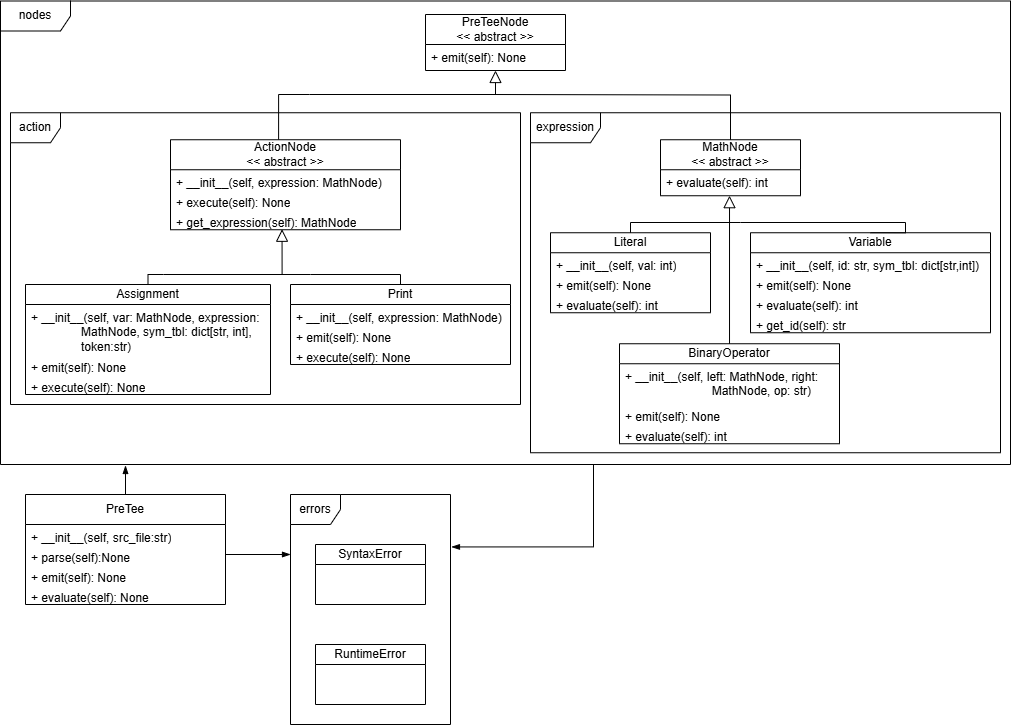

The diagram above was exported from draw.io. Its source (the exported page's mxGraphModel, read from the mxfile embedded in the PNG):
<mxGraphModel dx="1861" dy="476" grid="1" gridSize="10" guides="1" tooltips="1" connect="1" arrows="1" fold="1" page="1" pageScale="1" pageWidth="827" pageHeight="1169" math="0" shadow="0">
  <root>
    <mxCell id="WIyWlLk6GJQsqaUBKTNV-0" />
    <mxCell id="WIyWlLk6GJQsqaUBKTNV-1" parent="WIyWlLk6GJQsqaUBKTNV-0" />
    <mxCell id="AuWru3nFJ3kx2GfxdNRA-0" value="PreTeeNode&lt;div&gt;&amp;lt;&amp;lt; abstract &amp;gt;&amp;gt;&lt;/div&gt;" style="swimlane;fontStyle=0;childLayout=stackLayout;horizontal=1;startSize=30;fillColor=none;horizontalStack=0;resizeParent=1;resizeParentMax=0;resizeLast=0;collapsible=1;marginBottom=0;whiteSpace=wrap;html=1;" parent="WIyWlLk6GJQsqaUBKTNV-1" vertex="1">
      <mxGeometry x="-245" y="40" width="140" height="56" as="geometry" />
    </mxCell>
    <mxCell id="AuWru3nFJ3kx2GfxdNRA-1" value="+ emit(self): None" style="text;strokeColor=none;fillColor=none;align=left;verticalAlign=top;spacingLeft=4;spacingRight=4;overflow=hidden;rotatable=0;points=[[0,0.5],[1,0.5]];portConstraint=eastwest;whiteSpace=wrap;html=1;" parent="AuWru3nFJ3kx2GfxdNRA-0" vertex="1">
      <mxGeometry y="30" width="140" height="26" as="geometry" />
    </mxCell>
    <mxCell id="AuWru3nFJ3kx2GfxdNRA-4" value="ActionNode&lt;div&gt;&amp;lt;&amp;lt; abstract &amp;gt;&amp;gt;&lt;/div&gt;" style="swimlane;fontStyle=0;childLayout=stackLayout;horizontal=1;startSize=30;fillColor=none;horizontalStack=0;resizeParent=1;resizeParentMax=0;resizeLast=0;collapsible=1;marginBottom=0;whiteSpace=wrap;html=1;" parent="WIyWlLk6GJQsqaUBKTNV-1" vertex="1">
      <mxGeometry x="-500" y="165.25" width="230" height="90" as="geometry" />
    </mxCell>
    <mxCell id="AuWru3nFJ3kx2GfxdNRA-5" value="+ __init__&lt;span style=&quot;background-color: transparent; color: light-dark(rgb(0, 0, 0), rgb(255, 255, 255));&quot;&gt;(self, expression: MathNode)&lt;/span&gt;" style="text;strokeColor=none;fillColor=none;align=left;verticalAlign=top;spacingLeft=4;spacingRight=4;overflow=hidden;rotatable=0;points=[[0,0.5],[1,0.5]];portConstraint=eastwest;whiteSpace=wrap;html=1;" parent="AuWru3nFJ3kx2GfxdNRA-4" vertex="1">
      <mxGeometry y="30" width="230" height="20" as="geometry" />
    </mxCell>
    <mxCell id="AuWru3nFJ3kx2GfxdNRA-8" value="+ execute&lt;span style=&quot;background-color: transparent; color: light-dark(rgb(0, 0, 0), rgb(255, 255, 255));&quot;&gt;(self): None&lt;/span&gt;" style="text;strokeColor=none;fillColor=none;align=left;verticalAlign=top;spacingLeft=4;spacingRight=4;overflow=hidden;rotatable=0;points=[[0,0.5],[1,0.5]];portConstraint=eastwest;whiteSpace=wrap;html=1;" parent="AuWru3nFJ3kx2GfxdNRA-4" vertex="1">
      <mxGeometry y="50" width="230" height="20" as="geometry" />
    </mxCell>
    <mxCell id="AuWru3nFJ3kx2GfxdNRA-9" value="+ get_expression&lt;span style=&quot;background-color: transparent; color: light-dark(rgb(0, 0, 0), rgb(255, 255, 255));&quot;&gt;(self): MathNode&lt;/span&gt;" style="text;strokeColor=none;fillColor=none;align=left;verticalAlign=top;spacingLeft=4;spacingRight=4;overflow=hidden;rotatable=0;points=[[0,0.5],[1,0.5]];portConstraint=eastwest;whiteSpace=wrap;html=1;" parent="AuWru3nFJ3kx2GfxdNRA-4" vertex="1">
      <mxGeometry y="70" width="230" height="20" as="geometry" />
    </mxCell>
    <mxCell id="AuWru3nFJ3kx2GfxdNRA-6" value="MathNode&lt;div&gt;&amp;lt;&amp;lt; abstract &amp;gt;&amp;gt;&lt;/div&gt;" style="swimlane;fontStyle=0;childLayout=stackLayout;horizontal=1;startSize=30;fillColor=none;horizontalStack=0;resizeParent=1;resizeParentMax=0;resizeLast=0;collapsible=1;marginBottom=0;whiteSpace=wrap;html=1;" parent="WIyWlLk6GJQsqaUBKTNV-1" vertex="1">
      <mxGeometry x="-10" y="165.25" width="140" height="56" as="geometry" />
    </mxCell>
    <mxCell id="AuWru3nFJ3kx2GfxdNRA-7" value="+ evaluate&lt;span style=&quot;background-color: transparent; color: light-dark(rgb(0, 0, 0), rgb(255, 255, 255));&quot;&gt;(self): int&lt;/span&gt;" style="text;strokeColor=none;fillColor=none;align=left;verticalAlign=top;spacingLeft=4;spacingRight=4;overflow=hidden;rotatable=0;points=[[0,0.5],[1,0.5]];portConstraint=eastwest;whiteSpace=wrap;html=1;" parent="AuWru3nFJ3kx2GfxdNRA-6" vertex="1">
      <mxGeometry y="30" width="140" height="26" as="geometry" />
    </mxCell>
    <mxCell id="AuWru3nFJ3kx2GfxdNRA-10" value="Assignment" style="swimlane;fontStyle=0;childLayout=stackLayout;horizontal=1;startSize=20;fillColor=none;horizontalStack=0;resizeParent=1;resizeParentMax=0;resizeLast=0;collapsible=1;marginBottom=0;whiteSpace=wrap;html=1;" parent="WIyWlLk6GJQsqaUBKTNV-1" vertex="1">
      <mxGeometry x="-645" y="310" width="245" height="110" as="geometry" />
    </mxCell>
    <mxCell id="AuWru3nFJ3kx2GfxdNRA-11" value="+ __init__&lt;span style=&quot;background-color: transparent; color: light-dark(rgb(0, 0, 0), rgb(255, 255, 255));&quot;&gt;(self, var: MathNode, expression:&amp;nbsp; &amp;nbsp; &amp;nbsp; &amp;nbsp; &amp;nbsp; &amp;nbsp; &amp;nbsp; &amp;nbsp; &amp;nbsp;MathNode,&amp;nbsp;&lt;/span&gt;&lt;span style=&quot;background-color: transparent; color: light-dark(rgb(0, 0, 0), rgb(255, 255, 255));&quot;&gt;sym_tbl: dict[str, int],&amp;nbsp; &amp;nbsp; &amp;nbsp; &amp;nbsp; &amp;nbsp; &amp;nbsp; &amp;nbsp; &amp;nbsp; &amp;nbsp; &amp;nbsp;token:str)&lt;/span&gt;" style="text;strokeColor=none;fillColor=none;align=left;verticalAlign=top;spacingLeft=4;spacingRight=4;overflow=hidden;rotatable=0;points=[[0,0.5],[1,0.5]];portConstraint=eastwest;whiteSpace=wrap;html=1;" parent="AuWru3nFJ3kx2GfxdNRA-10" vertex="1">
      <mxGeometry y="20" width="245" height="50" as="geometry" />
    </mxCell>
    <mxCell id="AuWru3nFJ3kx2GfxdNRA-12" value="+ emit&lt;span style=&quot;background-color: transparent; color: light-dark(rgb(0, 0, 0), rgb(255, 255, 255));&quot;&gt;(self): None&lt;/span&gt;" style="text;strokeColor=none;fillColor=none;align=left;verticalAlign=top;spacingLeft=4;spacingRight=4;overflow=hidden;rotatable=0;points=[[0,0.5],[1,0.5]];portConstraint=eastwest;whiteSpace=wrap;html=1;" parent="AuWru3nFJ3kx2GfxdNRA-10" vertex="1">
      <mxGeometry y="70" width="245" height="20" as="geometry" />
    </mxCell>
    <mxCell id="AuWru3nFJ3kx2GfxdNRA-13" value="+ execute&lt;span style=&quot;background-color: transparent; color: light-dark(rgb(0, 0, 0), rgb(255, 255, 255));&quot;&gt;(self): None&lt;/span&gt;" style="text;strokeColor=none;fillColor=none;align=left;verticalAlign=top;spacingLeft=4;spacingRight=4;overflow=hidden;rotatable=0;points=[[0,0.5],[1,0.5]];portConstraint=eastwest;whiteSpace=wrap;html=1;" parent="AuWru3nFJ3kx2GfxdNRA-10" vertex="1">
      <mxGeometry y="90" width="245" height="20" as="geometry" />
    </mxCell>
    <mxCell id="AuWru3nFJ3kx2GfxdNRA-15" value="Print" style="swimlane;fontStyle=0;childLayout=stackLayout;horizontal=1;startSize=20;fillColor=none;horizontalStack=0;resizeParent=1;resizeParentMax=0;resizeLast=0;collapsible=1;marginBottom=0;whiteSpace=wrap;html=1;" parent="WIyWlLk6GJQsqaUBKTNV-1" vertex="1">
      <mxGeometry x="-380" y="310" width="220" height="80" as="geometry" />
    </mxCell>
    <mxCell id="AuWru3nFJ3kx2GfxdNRA-16" value="+ __init__&lt;span style=&quot;background-color: transparent; color: light-dark(rgb(0, 0, 0), rgb(255, 255, 255));&quot;&gt;(self, expression: MathNode)&lt;/span&gt;" style="text;strokeColor=none;fillColor=none;align=left;verticalAlign=top;spacingLeft=4;spacingRight=4;overflow=hidden;rotatable=0;points=[[0,0.5],[1,0.5]];portConstraint=eastwest;whiteSpace=wrap;html=1;" parent="AuWru3nFJ3kx2GfxdNRA-15" vertex="1">
      <mxGeometry y="20" width="220" height="20" as="geometry" />
    </mxCell>
    <mxCell id="AuWru3nFJ3kx2GfxdNRA-17" value="+ emit&lt;span style=&quot;background-color: transparent; color: light-dark(rgb(0, 0, 0), rgb(255, 255, 255));&quot;&gt;(self): None&lt;/span&gt;" style="text;strokeColor=none;fillColor=none;align=left;verticalAlign=top;spacingLeft=4;spacingRight=4;overflow=hidden;rotatable=0;points=[[0,0.5],[1,0.5]];portConstraint=eastwest;whiteSpace=wrap;html=1;" parent="AuWru3nFJ3kx2GfxdNRA-15" vertex="1">
      <mxGeometry y="40" width="220" height="20" as="geometry" />
    </mxCell>
    <mxCell id="AuWru3nFJ3kx2GfxdNRA-18" value="+ execute&lt;span style=&quot;background-color: transparent; color: light-dark(rgb(0, 0, 0), rgb(255, 255, 255));&quot;&gt;(self): None&lt;/span&gt;" style="text;strokeColor=none;fillColor=none;align=left;verticalAlign=top;spacingLeft=4;spacingRight=4;overflow=hidden;rotatable=0;points=[[0,0.5],[1,0.5]];portConstraint=eastwest;whiteSpace=wrap;html=1;" parent="AuWru3nFJ3kx2GfxdNRA-15" vertex="1">
      <mxGeometry y="60" width="220" height="20" as="geometry" />
    </mxCell>
    <mxCell id="AuWru3nFJ3kx2GfxdNRA-19" value="Literal" style="swimlane;fontStyle=0;childLayout=stackLayout;horizontal=1;startSize=20;fillColor=none;horizontalStack=0;resizeParent=1;resizeParentMax=0;resizeLast=0;collapsible=1;marginBottom=0;whiteSpace=wrap;html=1;" parent="WIyWlLk6GJQsqaUBKTNV-1" vertex="1">
      <mxGeometry x="-120" y="258.25" width="160" height="80" as="geometry" />
    </mxCell>
    <mxCell id="AuWru3nFJ3kx2GfxdNRA-20" value="+ __init__&lt;span style=&quot;background-color: transparent; color: light-dark(rgb(0, 0, 0), rgb(255, 255, 255));&quot;&gt;(self, val: int)&lt;/span&gt;" style="text;strokeColor=none;fillColor=none;align=left;verticalAlign=top;spacingLeft=4;spacingRight=4;overflow=hidden;rotatable=0;points=[[0,0.5],[1,0.5]];portConstraint=eastwest;whiteSpace=wrap;html=1;" parent="AuWru3nFJ3kx2GfxdNRA-19" vertex="1">
      <mxGeometry y="20" width="160" height="20" as="geometry" />
    </mxCell>
    <mxCell id="AuWru3nFJ3kx2GfxdNRA-21" value="+ emit&lt;span style=&quot;background-color: transparent; color: light-dark(rgb(0, 0, 0), rgb(255, 255, 255));&quot;&gt;(self): None&lt;/span&gt;" style="text;strokeColor=none;fillColor=none;align=left;verticalAlign=top;spacingLeft=4;spacingRight=4;overflow=hidden;rotatable=0;points=[[0,0.5],[1,0.5]];portConstraint=eastwest;whiteSpace=wrap;html=1;" parent="AuWru3nFJ3kx2GfxdNRA-19" vertex="1">
      <mxGeometry y="40" width="160" height="20" as="geometry" />
    </mxCell>
    <mxCell id="AuWru3nFJ3kx2GfxdNRA-22" value="+ evaluate&lt;span style=&quot;background-color: transparent; color: light-dark(rgb(0, 0, 0), rgb(255, 255, 255));&quot;&gt;(self): int&lt;/span&gt;" style="text;strokeColor=none;fillColor=none;align=left;verticalAlign=top;spacingLeft=4;spacingRight=4;overflow=hidden;rotatable=0;points=[[0,0.5],[1,0.5]];portConstraint=eastwest;whiteSpace=wrap;html=1;" parent="AuWru3nFJ3kx2GfxdNRA-19" vertex="1">
      <mxGeometry y="60" width="160" height="20" as="geometry" />
    </mxCell>
    <mxCell id="AuWru3nFJ3kx2GfxdNRA-23" value="Variable" style="swimlane;fontStyle=0;childLayout=stackLayout;horizontal=1;startSize=20;fillColor=none;horizontalStack=0;resizeParent=1;resizeParentMax=0;resizeLast=0;collapsible=1;marginBottom=0;whiteSpace=wrap;html=1;" parent="WIyWlLk6GJQsqaUBKTNV-1" vertex="1">
      <mxGeometry x="80" y="258.25" width="240" height="100" as="geometry" />
    </mxCell>
    <mxCell id="AuWru3nFJ3kx2GfxdNRA-24" value="+ __init__&lt;span style=&quot;background-color: transparent; color: light-dark(rgb(0, 0, 0), rgb(255, 255, 255));&quot;&gt;(self, id: str, sym_tbl: dict[str,int])&lt;/span&gt;" style="text;strokeColor=none;fillColor=none;align=left;verticalAlign=top;spacingLeft=4;spacingRight=4;overflow=hidden;rotatable=0;points=[[0,0.5],[1,0.5]];portConstraint=eastwest;whiteSpace=wrap;html=1;" parent="AuWru3nFJ3kx2GfxdNRA-23" vertex="1">
      <mxGeometry y="20" width="240" height="20" as="geometry" />
    </mxCell>
    <mxCell id="AuWru3nFJ3kx2GfxdNRA-25" value="+ emit&lt;span style=&quot;background-color: transparent; color: light-dark(rgb(0, 0, 0), rgb(255, 255, 255));&quot;&gt;(self): None&lt;/span&gt;" style="text;strokeColor=none;fillColor=none;align=left;verticalAlign=top;spacingLeft=4;spacingRight=4;overflow=hidden;rotatable=0;points=[[0,0.5],[1,0.5]];portConstraint=eastwest;whiteSpace=wrap;html=1;" parent="AuWru3nFJ3kx2GfxdNRA-23" vertex="1">
      <mxGeometry y="40" width="240" height="20" as="geometry" />
    </mxCell>
    <mxCell id="AuWru3nFJ3kx2GfxdNRA-26" value="+ evaluate&lt;span style=&quot;background-color: transparent; color: light-dark(rgb(0, 0, 0), rgb(255, 255, 255));&quot;&gt;(self): int&lt;/span&gt;" style="text;strokeColor=none;fillColor=none;align=left;verticalAlign=top;spacingLeft=4;spacingRight=4;overflow=hidden;rotatable=0;points=[[0,0.5],[1,0.5]];portConstraint=eastwest;whiteSpace=wrap;html=1;" parent="AuWru3nFJ3kx2GfxdNRA-23" vertex="1">
      <mxGeometry y="60" width="240" height="20" as="geometry" />
    </mxCell>
    <mxCell id="AuWru3nFJ3kx2GfxdNRA-27" value="+ get_id&lt;span style=&quot;background-color: transparent; color: light-dark(rgb(0, 0, 0), rgb(255, 255, 255));&quot;&gt;(self): str&lt;/span&gt;" style="text;strokeColor=none;fillColor=none;align=left;verticalAlign=top;spacingLeft=4;spacingRight=4;overflow=hidden;rotatable=0;points=[[0,0.5],[1,0.5]];portConstraint=eastwest;whiteSpace=wrap;html=1;" parent="AuWru3nFJ3kx2GfxdNRA-23" vertex="1">
      <mxGeometry y="80" width="240" height="20" as="geometry" />
    </mxCell>
    <mxCell id="AuWru3nFJ3kx2GfxdNRA-61" value="" style="edgeStyle=orthogonalEdgeStyle;rounded=0;orthogonalLoop=1;jettySize=auto;html=1;entryX=0.493;entryY=0.997;entryDx=0;entryDy=0;entryPerimeter=0;endArrow=block;endFill=0;endSize=10;" parent="WIyWlLk6GJQsqaUBKTNV-1" source="AuWru3nFJ3kx2GfxdNRA-28" target="AuWru3nFJ3kx2GfxdNRA-7" edge="1">
      <mxGeometry relative="1" as="geometry" />
    </mxCell>
    <mxCell id="AuWru3nFJ3kx2GfxdNRA-28" value="BinaryOperator" style="swimlane;fontStyle=0;childLayout=stackLayout;horizontal=1;startSize=20;fillColor=none;horizontalStack=0;resizeParent=1;resizeParentMax=0;resizeLast=0;collapsible=1;marginBottom=0;whiteSpace=wrap;html=1;" parent="WIyWlLk6GJQsqaUBKTNV-1" vertex="1">
      <mxGeometry x="-51" y="369.25" width="220" height="100" as="geometry" />
    </mxCell>
    <mxCell id="AuWru3nFJ3kx2GfxdNRA-29" value="+ __init__&lt;span style=&quot;background-color: transparent; color: light-dark(rgb(0, 0, 0), rgb(255, 255, 255));&quot;&gt;(self, left: MathNode, right:&amp;nbsp; &amp;nbsp; &amp;nbsp; &amp;nbsp; &amp;nbsp; &amp;nbsp; &amp;nbsp; &amp;nbsp; &amp;nbsp; &amp;nbsp; &amp;nbsp; &amp;nbsp; &amp;nbsp; &amp;nbsp; &amp;nbsp; &amp;nbsp; MathNode, op: str)&lt;/span&gt;" style="text;strokeColor=none;fillColor=none;align=left;verticalAlign=top;spacingLeft=4;spacingRight=4;overflow=hidden;rotatable=0;points=[[0,0.5],[1,0.5]];portConstraint=eastwest;whiteSpace=wrap;html=1;" parent="AuWru3nFJ3kx2GfxdNRA-28" vertex="1">
      <mxGeometry y="20" width="220" height="40" as="geometry" />
    </mxCell>
    <mxCell id="AuWru3nFJ3kx2GfxdNRA-30" value="+ emit&lt;span style=&quot;background-color: transparent; color: light-dark(rgb(0, 0, 0), rgb(255, 255, 255));&quot;&gt;(self): None&lt;/span&gt;" style="text;strokeColor=none;fillColor=none;align=left;verticalAlign=top;spacingLeft=4;spacingRight=4;overflow=hidden;rotatable=0;points=[[0,0.5],[1,0.5]];portConstraint=eastwest;whiteSpace=wrap;html=1;" parent="AuWru3nFJ3kx2GfxdNRA-28" vertex="1">
      <mxGeometry y="60" width="220" height="20" as="geometry" />
    </mxCell>
    <mxCell id="AuWru3nFJ3kx2GfxdNRA-31" value="+ evaluate&lt;span style=&quot;background-color: transparent; color: light-dark(rgb(0, 0, 0), rgb(255, 255, 255));&quot;&gt;(self): int&lt;/span&gt;" style="text;strokeColor=none;fillColor=none;align=left;verticalAlign=top;spacingLeft=4;spacingRight=4;overflow=hidden;rotatable=0;points=[[0,0.5],[1,0.5]];portConstraint=eastwest;whiteSpace=wrap;html=1;" parent="AuWru3nFJ3kx2GfxdNRA-28" vertex="1">
      <mxGeometry y="80" width="220" height="20" as="geometry" />
    </mxCell>
    <mxCell id="AuWru3nFJ3kx2GfxdNRA-34" value="nodes" style="shape=umlFrame;whiteSpace=wrap;html=1;pointerEvents=0;width=70;height=30;" parent="WIyWlLk6GJQsqaUBKTNV-1" vertex="1">
      <mxGeometry x="-670" y="26.5" width="1010" height="463.5" as="geometry" />
    </mxCell>
    <mxCell id="AuWru3nFJ3kx2GfxdNRA-35" value="action" style="shape=umlFrame;whiteSpace=wrap;html=1;pointerEvents=0;width=50;height=30;" parent="WIyWlLk6GJQsqaUBKTNV-1" vertex="1">
      <mxGeometry x="-660" y="138.25" width="510" height="291.75" as="geometry" />
    </mxCell>
    <mxCell id="AuWru3nFJ3kx2GfxdNRA-36" value="expression" style="shape=umlFrame;whiteSpace=wrap;html=1;pointerEvents=0;width=70;height=30;" parent="WIyWlLk6GJQsqaUBKTNV-1" vertex="1">
      <mxGeometry x="-140" y="138.25" width="470" height="340" as="geometry" />
    </mxCell>
    <mxCell id="AuWru3nFJ3kx2GfxdNRA-37" value="Pre&lt;span style=&quot;background-color: transparent; color: light-dark(rgb(0, 0, 0), rgb(255, 255, 255));&quot;&gt;Tee&lt;/span&gt;" style="swimlane;fontStyle=0;childLayout=stackLayout;horizontal=1;startSize=30;fillColor=none;horizontalStack=0;resizeParent=1;resizeParentMax=0;resizeLast=0;collapsible=1;marginBottom=0;whiteSpace=wrap;html=1;" parent="WIyWlLk6GJQsqaUBKTNV-1" vertex="1">
      <mxGeometry x="-645" y="520" width="200" height="110" as="geometry" />
    </mxCell>
    <mxCell id="AuWru3nFJ3kx2GfxdNRA-38" value="+ __init__&lt;span style=&quot;background-color: transparent; color: light-dark(rgb(0, 0, 0), rgb(255, 255, 255));&quot;&gt;(self, src_file:str)&lt;/span&gt;" style="text;strokeColor=none;fillColor=none;align=left;verticalAlign=top;spacingLeft=4;spacingRight=4;overflow=hidden;rotatable=0;points=[[0,0.5],[1,0.5]];portConstraint=eastwest;whiteSpace=wrap;html=1;" parent="AuWru3nFJ3kx2GfxdNRA-37" vertex="1">
      <mxGeometry y="30" width="200" height="20" as="geometry" />
    </mxCell>
    <mxCell id="AuWru3nFJ3kx2GfxdNRA-39" value="+ parse(self):None" style="text;strokeColor=none;fillColor=none;align=left;verticalAlign=top;spacingLeft=4;spacingRight=4;overflow=hidden;rotatable=0;points=[[0,0.5],[1,0.5]];portConstraint=eastwest;whiteSpace=wrap;html=1;" parent="AuWru3nFJ3kx2GfxdNRA-37" vertex="1">
      <mxGeometry y="50" width="200" height="20" as="geometry" />
    </mxCell>
    <mxCell id="AuWru3nFJ3kx2GfxdNRA-40" value="+ emit(self): None" style="text;strokeColor=none;fillColor=none;align=left;verticalAlign=top;spacingLeft=4;spacingRight=4;overflow=hidden;rotatable=0;points=[[0,0.5],[1,0.5]];portConstraint=eastwest;whiteSpace=wrap;html=1;" parent="AuWru3nFJ3kx2GfxdNRA-37" vertex="1">
      <mxGeometry y="70" width="200" height="20" as="geometry" />
    </mxCell>
    <mxCell id="AuWru3nFJ3kx2GfxdNRA-41" value="+ evaluate(self): None" style="text;strokeColor=none;fillColor=none;align=left;verticalAlign=top;spacingLeft=4;spacingRight=4;overflow=hidden;rotatable=0;points=[[0,0.5],[1,0.5]];portConstraint=eastwest;whiteSpace=wrap;html=1;" parent="AuWru3nFJ3kx2GfxdNRA-37" vertex="1">
      <mxGeometry y="90" width="200" height="20" as="geometry" />
    </mxCell>
    <mxCell id="AuWru3nFJ3kx2GfxdNRA-42" value="errors" style="shape=umlFrame;whiteSpace=wrap;html=1;pointerEvents=0;width=50;height=30;" parent="WIyWlLk6GJQsqaUBKTNV-1" vertex="1">
      <mxGeometry x="-380" y="520" width="160" height="230" as="geometry" />
    </mxCell>
    <mxCell id="AuWru3nFJ3kx2GfxdNRA-43" value="SyntaxError" style="swimlane;fontStyle=0;childLayout=stackLayout;horizontal=1;startSize=20;fillColor=none;horizontalStack=0;resizeParent=1;resizeParentMax=0;resizeLast=0;collapsible=1;marginBottom=0;whiteSpace=wrap;html=1;" parent="WIyWlLk6GJQsqaUBKTNV-1" vertex="1">
      <mxGeometry x="-355" y="570" width="110" height="60" as="geometry" />
    </mxCell>
    <mxCell id="AuWru3nFJ3kx2GfxdNRA-48" value="RuntimeError" style="swimlane;fontStyle=0;childLayout=stackLayout;horizontal=1;startSize=20;fillColor=none;horizontalStack=0;resizeParent=1;resizeParentMax=0;resizeLast=0;collapsible=1;marginBottom=0;whiteSpace=wrap;html=1;" parent="WIyWlLk6GJQsqaUBKTNV-1" vertex="1">
      <mxGeometry x="-355" y="670" width="110" height="60" as="geometry" />
    </mxCell>
    <mxCell id="AuWru3nFJ3kx2GfxdNRA-56" value="" style="endArrow=block;endSize=10;endFill=0;html=1;rounded=0;edgeStyle=orthogonalEdgeStyle;strokeWidth=1;entryX=0.5;entryY=1;entryDx=0;entryDy=0;exitX=0.47;exitY=-0.002;exitDx=0;exitDy=0;exitPerimeter=0;" parent="WIyWlLk6GJQsqaUBKTNV-1" source="AuWru3nFJ3kx2GfxdNRA-4" target="AuWru3nFJ3kx2GfxdNRA-0" edge="1">
      <mxGeometry width="160" relative="1" as="geometry">
        <mxPoint x="-361" y="170" as="sourcePoint" />
        <mxPoint x="-80" y="100" as="targetPoint" />
        <Array as="points">
          <mxPoint x="-361" y="120" />
          <mxPoint x="-80" y="120" />
        </Array>
      </mxGeometry>
    </mxCell>
    <mxCell id="AuWru3nFJ3kx2GfxdNRA-66" value="" style="endArrow=none;html=1;rounded=0;exitX=0.5;exitY=0;exitDx=0;exitDy=0;edgeStyle=orthogonalEdgeStyle;" parent="WIyWlLk6GJQsqaUBKTNV-1" source="AuWru3nFJ3kx2GfxdNRA-19" edge="1">
      <mxGeometry width="50" height="50" relative="1" as="geometry">
        <mxPoint x="-170" y="310" as="sourcePoint" />
        <mxPoint x="70" y="248" as="targetPoint" />
        <Array as="points">
          <mxPoint x="-40" y="248" />
          <mxPoint x="70" y="248" />
        </Array>
      </mxGeometry>
    </mxCell>
    <mxCell id="AuWru3nFJ3kx2GfxdNRA-67" value="" style="endArrow=none;html=1;rounded=0;entryX=0.5;entryY=0;entryDx=0;entryDy=0;edgeStyle=orthogonalEdgeStyle;" parent="WIyWlLk6GJQsqaUBKTNV-1" target="AuWru3nFJ3kx2GfxdNRA-23" edge="1">
      <mxGeometry width="50" height="50" relative="1" as="geometry">
        <mxPoint x="70" y="248" as="sourcePoint" />
        <mxPoint x="90" y="260" as="targetPoint" />
        <Array as="points">
          <mxPoint x="70" y="248" />
          <mxPoint x="235" y="248" />
        </Array>
      </mxGeometry>
    </mxCell>
    <mxCell id="AuWru3nFJ3kx2GfxdNRA-68" value="" style="endArrow=none;html=1;rounded=0;entryX=0.5;entryY=0;entryDx=0;entryDy=0;edgeStyle=orthogonalEdgeStyle;" parent="WIyWlLk6GJQsqaUBKTNV-1" target="AuWru3nFJ3kx2GfxdNRA-6" edge="1">
      <mxGeometry width="50" height="50" relative="1" as="geometry">
        <mxPoint x="-180" y="120" as="sourcePoint" />
        <mxPoint y="130" as="targetPoint" />
      </mxGeometry>
    </mxCell>
    <mxCell id="AuWru3nFJ3kx2GfxdNRA-71" style="edgeStyle=orthogonalEdgeStyle;rounded=0;orthogonalLoop=1;jettySize=auto;html=1;exitX=0.5;exitY=0;exitDx=0;exitDy=0;entryX=0.485;entryY=0.975;entryDx=0;entryDy=0;entryPerimeter=0;endSize=10;endArrow=block;endFill=0;" parent="WIyWlLk6GJQsqaUBKTNV-1" source="AuWru3nFJ3kx2GfxdNRA-10" target="AuWru3nFJ3kx2GfxdNRA-9" edge="1">
      <mxGeometry relative="1" as="geometry">
        <Array as="points">
          <mxPoint x="-507" y="300" />
          <mxPoint x="-358" y="300" />
        </Array>
      </mxGeometry>
    </mxCell>
    <mxCell id="AuWru3nFJ3kx2GfxdNRA-72" value="" style="endArrow=none;html=1;rounded=0;entryX=0.5;entryY=0;entryDx=0;entryDy=0;edgeStyle=orthogonalEdgeStyle;" parent="WIyWlLk6GJQsqaUBKTNV-1" target="AuWru3nFJ3kx2GfxdNRA-15" edge="1">
      <mxGeometry width="50" height="50" relative="1" as="geometry">
        <mxPoint x="-400" y="300" as="sourcePoint" />
        <mxPoint x="-370" y="290" as="targetPoint" />
        <Array as="points">
          <mxPoint x="-360" y="300" />
          <mxPoint x="-240" y="300" />
        </Array>
      </mxGeometry>
    </mxCell>
    <mxCell id="AuWru3nFJ3kx2GfxdNRA-73" value="" style="endArrow=blockThin;html=1;rounded=0;exitX=0.5;exitY=0;exitDx=0;exitDy=0;endFill=1;" parent="WIyWlLk6GJQsqaUBKTNV-1" source="AuWru3nFJ3kx2GfxdNRA-37" edge="1">
      <mxGeometry width="50" height="50" relative="1" as="geometry">
        <mxPoint x="-770" y="560" as="sourcePoint" />
        <mxPoint x="-545" y="491" as="targetPoint" />
      </mxGeometry>
    </mxCell>
    <mxCell id="AuWru3nFJ3kx2GfxdNRA-75" value="" style="endArrow=blockThin;html=1;rounded=0;entryX=1.006;entryY=0.228;entryDx=0;entryDy=0;entryPerimeter=0;edgeStyle=orthogonalEdgeStyle;endFill=1;" parent="WIyWlLk6GJQsqaUBKTNV-1" target="AuWru3nFJ3kx2GfxdNRA-42" edge="1">
      <mxGeometry width="50" height="50" relative="1" as="geometry">
        <mxPoint x="-77" y="490" as="sourcePoint" />
        <mxPoint x="-320" y="280" as="targetPoint" />
        <Array as="points">
          <mxPoint x="-77" y="572" />
        </Array>
      </mxGeometry>
    </mxCell>
    <mxCell id="AuWru3nFJ3kx2GfxdNRA-77" style="edgeStyle=orthogonalEdgeStyle;rounded=0;orthogonalLoop=1;jettySize=auto;html=1;exitX=1;exitY=0.5;exitDx=0;exitDy=0;endArrow=blockThin;endFill=1;" parent="WIyWlLk6GJQsqaUBKTNV-1" source="AuWru3nFJ3kx2GfxdNRA-39" edge="1">
      <mxGeometry relative="1" as="geometry">
        <mxPoint x="-380" y="580" as="targetPoint" />
      </mxGeometry>
    </mxCell>
  </root>
</mxGraphModel>